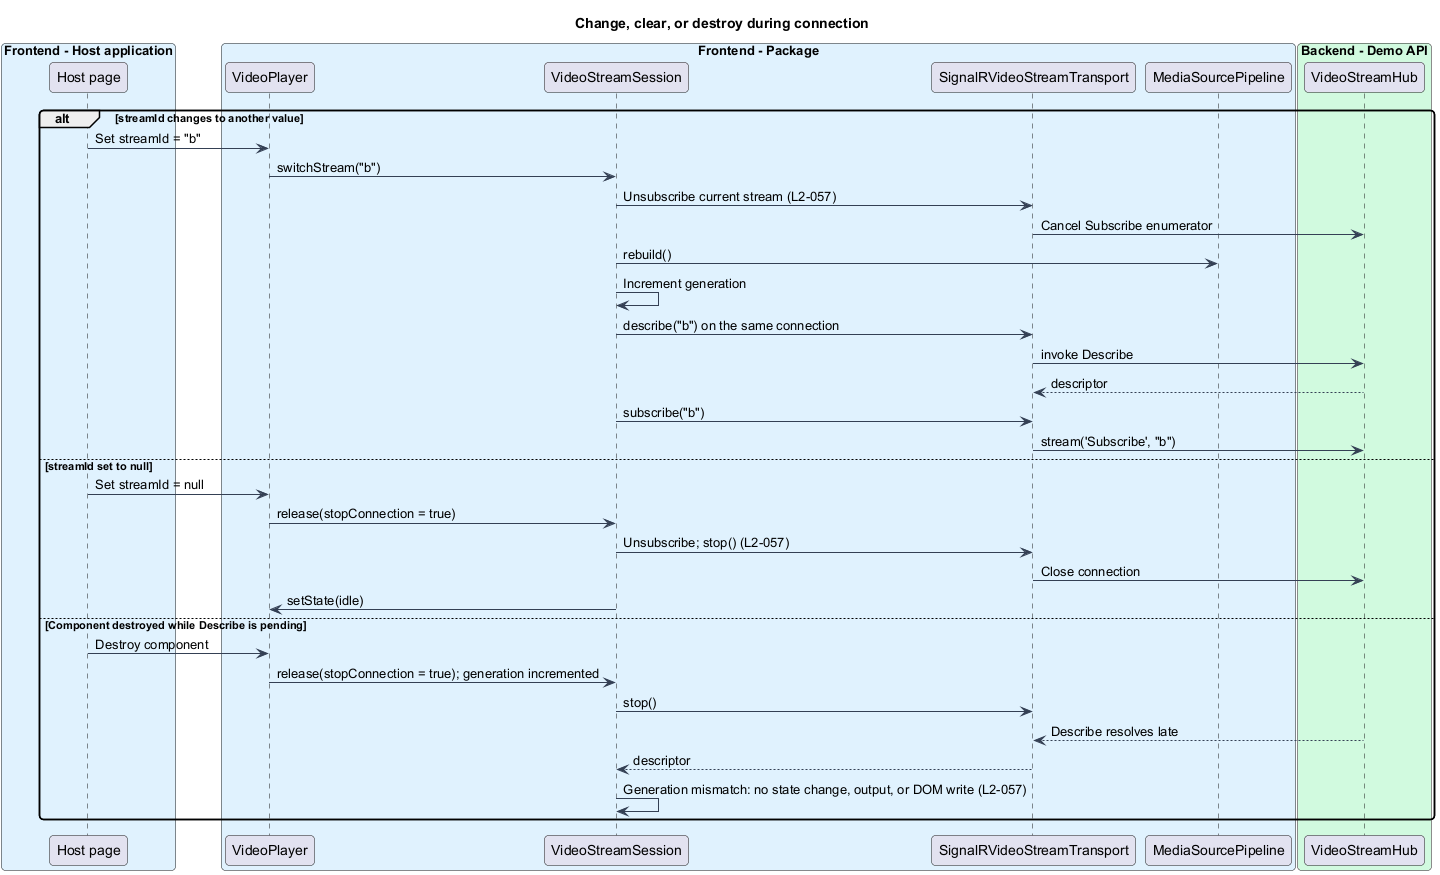

The diagram above was rendered by PlantUML. Its source (embedded in the PNG):
@startuml
skinparam backgroundColor #FFFFFF
skinparam shadowing false
skinparam roundcorner 8
skinparam defaultFontName Arial
skinparam ArrowColor #344054
skinparam class {
  BorderColor #344054
  FontColor #101828
  BackgroundColor #F9FAFB
}
title Change, clear, or destroy during connection
box "Frontend - Host application" #E0F2FE
  participant "Host page" as host
end box
box "Frontend - Package" #E0F2FE
  participant "VideoPlayer" as player
  participant "VideoStreamSession" as session
  participant "SignalRVideoStreamTransport" as transport
  participant "MediaSourcePipeline" as pipeline
end box
box "Backend - Demo API" #D1FADF
  participant "VideoStreamHub" as hub
end box

alt streamId changes to another value
  host -> player : Set streamId = "b"
  player -> session : switchStream("b")
  session -> transport : Unsubscribe current stream (L2-057)
  transport -> hub : Cancel Subscribe enumerator
  session -> pipeline : rebuild()
  session -> session : Increment generation
  session -> transport : describe("b") on the same connection
  transport -> hub : invoke Describe
  hub --> transport : descriptor
  session -> transport : subscribe("b")
  transport -> hub : stream('Subscribe', "b")
else streamId set to null
  host -> player : Set streamId = null
  player -> session : release(stopConnection = true)
  session -> transport : Unsubscribe; stop() (L2-057)
  transport -> hub : Close connection
  session -> player : setState(idle)
else Component destroyed while Describe is pending
  host -> player : Destroy component
  player -> session : release(stopConnection = true); generation incremented
  session -> transport : stop()
  hub --> transport : Describe resolves late
  transport --> session : descriptor
  session -> session : Generation mismatch: no state change, output, or DOM write (L2-057)
end
@enduml